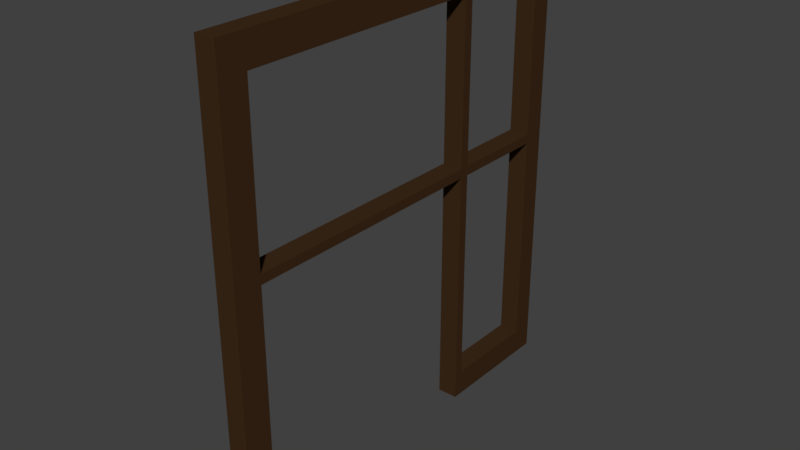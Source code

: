# Source: T_RSTOCK_26.blend  (saved by Blender 2.79.0; exported with 4.5.12 LTS)
import bpy
from mathutils import Matrix  # noqa: F401  (used for matrix-valued properties, if any)

bpy.ops.wm.read_factory_settings(use_empty=True)
scene = bpy.context.scene
scene.name = 'Scene'

# ---- collections
col_collection_7 = bpy.data.collections.new('Collection 7'); scene.collection.children.link(col_collection_7)

# ---- materials (node trees are filled in below, after node groups)
mat_material_009 = bpy.data.materials.new('Material.009')
mat_material_009.alpha_threshold = 0.0
mat_material_009.use_transparent_shadow = False
mat_material_009.diffuse_color = (0.855, 0.855, 0.855, 1.0)
mat_material_009.roughness = 0.5
mat_material_013 = bpy.data.materials.new('Material.013')
mat_material_013.alpha_threshold = 0.0
mat_material_013.use_transparent_shadow = False
mat_material_013.diffuse_color = (0.04955, 0.02444, 0.01018, 1.0)
mat_material_013.roughness = 0.5

# ---- material node trees

# ---- world
world_world = bpy.data.worlds.new('World'); scene.world = world_world
world_world.color = (0.05088, 0.05088, 0.05088)
world_world.use_sun_shadow = False
world_world.sun_shadow_jitter_overblur = 0.0
world_world.cycles.sampling_method = 'MANUAL'

# ---- meshes
me_plane_032 = bpy.data.meshes.new('Plane.032')
me_plane_032.from_pydata([(-0.02454, -0.218, -0.6548), (-0.02454, 0.2655, -0.6548), (0.01442, -0.218, -0.6548), (0.01442, 0.2655, -0.6548), (-0.02454, -0.218, -0.1867), (-0.02454, 0.2655, -0.1867), (0.01442, 0.2655, -0.1867), (0.01442, -0.218, -0.1867), (-0.02454, -0.218, 0.1988), (-0.02454, 0.2655, 0.1988), (0.01442, 0.2655, 0.1988), (0.01442, -0.218, 0.1988), (-0.02454, 0.5129, -0.6548), (0.01442, 0.5129, -0.6548), (-0.02454, 0.5129, -0.1867), (0.01442, 0.5129, -0.1867), (-0.02454, 0.5129, 0.1988), (0.01442, 0.5129, 0.1988), (0.01442, 0.2836, -0.6548), (-0.02454, 0.2836, -0.1867), (-0.02454, 0.2836, 0.1988), (-0.02454, 0.2836, -0.6548), (0.01442, 0.2836, -0.1867), (0.01442, 0.2836, 0.1988), (0.01442, -0.2705, -0.1867), (0.01442, -0.2705, 0.1988), (0.01442, -0.2705, -0.6548), (-0.02454, -0.2705, -0.1867), (-0.02454, -0.2705, 0.1988), (-0.02454, -0.2705, -0.6548), (0.01442, -0.218, -0.1688), (-0.02454, -0.218, -0.1688), (-0.02454, 0.2655, -0.1688), (0.01442, 0.2655, -0.1688), (-0.02454, 0.5129, -0.1688), (0.01442, 0.5129, -0.1688), (0.01442, 0.2836, -0.1688), (-0.02454, 0.2836, -0.1688), (-0.02454, -0.2705, -0.1688), (0.01442, -0.2705, -0.1688), (0.01442, 0.4717, -0.6548), (-0.02454, 0.4717, -0.1867), (-0.02454, 0.4717, 0.1988), (-0.02454, 0.4717, -0.6548), (0.01442, 0.4717, -0.1867), (0.01442, 0.4717, 0.1988), (0.01442, 0.4717, -0.1688), (-0.02454, 0.4717, -0.1688), (-0.02454, 0.2655, -0.6045), (0.01442, 0.2655, -0.6045), (-0.02454, 0.5129, -0.6045), (0.01442, 0.5129, -0.6045), (-0.02454, 0.2836, -0.6045), (0.01442, 0.2836, -0.6045), (-0.02454, 0.4717, -0.6045), (0.01442, 0.4717, -0.6045), (0.01442, -0.218, 0.141), (-0.02454, 0.2655, 0.141), (-0.02454, 0.5129, 0.141), (0.01442, 0.2836, 0.141), (-0.02454, -0.2705, 0.141), (-0.02454, -0.218, 0.141), (0.01442, 0.2655, 0.141), (0.01442, 0.5129, 0.141), (-0.02454, 0.2836, 0.141), (0.01442, -0.2705, 0.141), (0.01442, 0.4717, 0.141), (-0.02454, 0.4717, 0.141)], [], [(67, 42, 16, 58), (6, 7, 4, 5), (1, 3, 49, 48), (10, 9, 8, 11), (55, 40, 13, 51), (56, 62, 10, 11), (57, 61, 8, 9), (41, 14, 50, 54), (63, 58, 16, 17), (40, 43, 12, 13), (46, 44, 15, 35), (55, 51, 15, 44), (42, 45, 17, 16), (9, 10, 23, 20), (33, 6, 22, 36), (3, 1, 21, 18), (49, 3, 18, 53), (6, 49, 53, 22), (57, 9, 20, 64), (0, 2, 26, 29), (2, 7, 24, 26), (11, 8, 28, 25), (31, 4, 27, 38), (56, 11, 25, 65), (0, 29, 27, 4), (7, 30, 39, 24), (61, 31, 38, 60), (5, 32, 37, 19), (62, 33, 36, 59), (66, 46, 35, 63), (15, 14, 34, 35), (5, 4, 31, 32), (7, 6, 33, 30), (41, 47, 34, 14), (62, 57, 32, 33), (19, 37, 47, 41), (20, 23, 45, 42), (67, 47, 46, 66), (36, 22, 44, 46), (18, 21, 43, 40), (53, 18, 40, 55), (64, 20, 42, 67), (22, 53, 52, 19), (21, 52, 54, 43), (41, 54, 55, 44), (1, 48, 52, 21), (43, 54, 50, 12), (12, 50, 51, 13), (5, 19, 52, 48), (64, 59, 36, 37), (26, 24, 27, 29), (0, 4, 7, 2), (49, 6, 5, 48), (14, 15, 51, 50), (23, 59, 66, 45), (61, 56, 30, 31), (45, 66, 63, 17), (10, 62, 59, 23), (8, 61, 60, 28), (30, 56, 65, 39), (32, 57, 64, 37), (35, 34, 58, 63), (65, 60, 38, 39), (47, 67, 58, 34), (31, 30, 33, 32), (46, 47, 37, 36), (28, 60, 65, 25), (55, 54, 52, 53), (41, 44, 22, 19), (67, 66, 59, 64), (61, 57, 62, 56), (39, 38, 27, 24)])
me_plane_032.polygons.foreach_set('material_index', [1, 1, 1, 1, 1, 1, 1, 1, 1, 1, 1, 1, 1, 1, 1, 1, 1, 1, 1, 1, 1, 1, 1, 1, 1, 1, 1, 1, 1, 1, 1, 1, 1, 1, 1, 1, 1, 1, 1, 1, 1, 1, 1, 1, 1, 1, 1, 1, 1, 1, 1, 1, 1, 1, 1, 1, 1, 1, 1, 1, 1, 1, 1, 1, 1, 1, 1, 1, 1, 1, 1, 1])
me_plane_032.materials.append(mat_material_009)
me_plane_032.materials.append(mat_material_013)
me_plane_032.use_remesh_preserve_volume = False
me_plane_032.use_remesh_preserve_attributes = False
me_plane_032.use_mirror_vertex_groups = False
me_plane_032.update()

# ---- objects
ob_plane_012 = bpy.data.objects.new('Plane.012', me_plane_032)

# ---- transforms, parenting, visibility, modifiers, constraints
ob_plane_012.location = (0.004007, -0.003929, 0.2168)
ob_plane_012.scale = (0.3359, 0.3359, 0.3359)
ob_plane_012.lineart.crease_threshold = 0.0

# ---- collection membership
col_collection_7.objects.link(ob_plane_012)

# ---- scene / render settings (as saved in the file)
scene.frame_start = 1; scene.frame_end = 250; scene.frame_set(0)
scene.render.engine = 'BLENDER_EEVEE_NEXT'
scene.render.resolution_percentage = 50
scene.render.dither_intensity = 0.0
scene.cycles.use_denoising = False
scene.cycles.samples = 128
scene.cycles.sampling_pattern = 'TABULATED_SOBOL'
scene.cycles.use_adaptive_sampling = False
scene.cycles.use_light_tree = False
scene.cycles.blur_glossy = 0.0
scene.cycles.sample_clamp_indirect = 0.0
scene.view_settings.view_transform = 'Standard'
bpy.context.view_layer.update()

# ---- added for rendering (the .blend has no active camera and no usable light): camera, sun
cam_auto = bpy.data.cameras.new('AutoCamera')
cam_auto.lens = 50.0
cam_auto.sensor_width = 36.0
cam_auto.clip_end = 1000.0
ob_auto_camera = bpy.data.objects.new('AutoCamera', cam_auto)
scene.collection.objects.link(ob_auto_camera)
ob_auto_camera.location = (0.362597, -0.39556, 0.428443)
ob_auto_camera.rotation_euler = (1.09748, -7.21219e-08, 0.694738)
scene.camera = ob_auto_camera
light_auto_sun = bpy.data.lights.new('AutoSun', 'SUN')
light_auto_sun.energy = 3.0
light_auto_sun.angle = 0.0523599
ob_auto_sun = bpy.data.objects.new('AutoSun', light_auto_sun)
scene.collection.objects.link(ob_auto_sun)
ob_auto_sun.rotation_euler = (0.872665, 0.174533, 0.523599)
bpy.context.view_layer.update()
